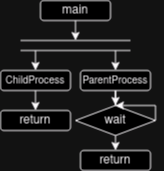

The diagram above was exported from draw.io. Its source (the exported page's mxGraphModel, read from the mxfile embedded in the PNG):
<mxGraphModel dx="259" dy="423" grid="1" gridSize="10" guides="1" tooltips="1" connect="1" arrows="1" fold="1" page="1" pageScale="1" pageWidth="850" pageHeight="1100" math="0" shadow="0">
  <root>
    <mxCell id="0" />
    <mxCell id="1" parent="0" />
    <mxCell id="8xB6cdRF7qyQKDVr81Mu-1" value="main" style="rounded=1;whiteSpace=wrap;html=1;" vertex="1" parent="1">
      <mxGeometry x="200" y="220" width="70" height="20" as="geometry" />
    </mxCell>
    <mxCell id="8xB6cdRF7qyQKDVr81Mu-3" value="" style="endArrow=none;html=1;rounded=0;" edge="1" parent="1">
      <mxGeometry width="50" height="50" relative="1" as="geometry">
        <mxPoint x="180" y="260" as="sourcePoint" />
        <mxPoint x="290" y="260" as="targetPoint" />
      </mxGeometry>
    </mxCell>
    <mxCell id="8xB6cdRF7qyQKDVr81Mu-5" value="" style="endArrow=none;html=1;rounded=0;" edge="1" parent="1">
      <mxGeometry width="50" height="50" relative="1" as="geometry">
        <mxPoint x="180" y="270" as="sourcePoint" />
        <mxPoint x="290" y="270" as="targetPoint" />
      </mxGeometry>
    </mxCell>
    <mxCell id="8xB6cdRF7qyQKDVr81Mu-7" value="" style="endArrow=classic;html=1;rounded=0;exitX=0.5;exitY=1;exitDx=0;exitDy=0;" edge="1" parent="1" source="8xB6cdRF7qyQKDVr81Mu-1">
      <mxGeometry width="50" height="50" relative="1" as="geometry">
        <mxPoint x="200" y="230" as="sourcePoint" />
        <mxPoint x="235" y="260" as="targetPoint" />
      </mxGeometry>
    </mxCell>
    <mxCell id="8xB6cdRF7qyQKDVr81Mu-8" value="&lt;div style=&quot;font-size: 11px;&quot;&gt;&lt;font style=&quot;font-size: 10px;&quot;&gt;ChildProcess&lt;/font&gt;&lt;/div&gt;" style="rounded=1;whiteSpace=wrap;html=1;" vertex="1" parent="1">
      <mxGeometry x="160" y="290" width="70" height="20" as="geometry" />
    </mxCell>
    <mxCell id="8xB6cdRF7qyQKDVr81Mu-16" value="" style="edgeStyle=orthogonalEdgeStyle;rounded=0;orthogonalLoop=1;jettySize=auto;html=1;" edge="1" parent="1" source="8xB6cdRF7qyQKDVr81Mu-9" target="8xB6cdRF7qyQKDVr81Mu-15">
      <mxGeometry relative="1" as="geometry" />
    </mxCell>
    <mxCell id="8xB6cdRF7qyQKDVr81Mu-9" value="&lt;div style=&quot;font-size: 11px;&quot;&gt;&lt;font style=&quot;font-size: 10px;&quot;&gt;ParentProcess&lt;/font&gt;&lt;/div&gt;" style="rounded=1;whiteSpace=wrap;html=1;" vertex="1" parent="1">
      <mxGeometry x="240" y="290" width="70" height="20" as="geometry" />
    </mxCell>
    <mxCell id="8xB6cdRF7qyQKDVr81Mu-10" value="" style="endArrow=classic;html=1;rounded=0;entryX=0.5;entryY=0;entryDx=0;entryDy=0;" edge="1" parent="1" target="8xB6cdRF7qyQKDVr81Mu-8">
      <mxGeometry width="50" height="50" relative="1" as="geometry">
        <mxPoint x="195" y="270" as="sourcePoint" />
        <mxPoint x="260" y="220" as="targetPoint" />
      </mxGeometry>
    </mxCell>
    <mxCell id="8xB6cdRF7qyQKDVr81Mu-11" value="" style="endArrow=classic;html=1;rounded=0;entryX=0.5;entryY=0;entryDx=0;entryDy=0;" edge="1" parent="1" target="8xB6cdRF7qyQKDVr81Mu-9">
      <mxGeometry width="50" height="50" relative="1" as="geometry">
        <mxPoint x="275" y="270" as="sourcePoint" />
        <mxPoint x="260" y="220" as="targetPoint" />
      </mxGeometry>
    </mxCell>
    <mxCell id="8xB6cdRF7qyQKDVr81Mu-12" value="" style="endArrow=classic;html=1;rounded=0;exitX=0.5;exitY=1;exitDx=0;exitDy=0;" edge="1" parent="1" source="8xB6cdRF7qyQKDVr81Mu-8">
      <mxGeometry width="50" height="50" relative="1" as="geometry">
        <mxPoint x="190" y="440" as="sourcePoint" />
        <mxPoint x="195" y="330" as="targetPoint" />
      </mxGeometry>
    </mxCell>
    <mxCell id="8xB6cdRF7qyQKDVr81Mu-14" value="return" style="rounded=1;whiteSpace=wrap;html=1;" vertex="1" parent="1">
      <mxGeometry x="160" y="330" width="70" height="20" as="geometry" />
    </mxCell>
    <mxCell id="8xB6cdRF7qyQKDVr81Mu-15" value="wait" style="rhombus;whiteSpace=wrap;html=1;" vertex="1" parent="1">
      <mxGeometry x="235" y="325" width="80" height="30" as="geometry" />
    </mxCell>
    <mxCell id="8xB6cdRF7qyQKDVr81Mu-18" value="" style="endArrow=classic;html=1;rounded=0;exitX=1;exitY=0.5;exitDx=0;exitDy=0;entryX=0.5;entryY=0;entryDx=0;entryDy=0;" edge="1" parent="1" source="8xB6cdRF7qyQKDVr81Mu-15" target="8xB6cdRF7qyQKDVr81Mu-15">
      <mxGeometry width="50" height="50" relative="1" as="geometry">
        <mxPoint x="230" y="420" as="sourcePoint" />
        <mxPoint x="280" y="370" as="targetPoint" />
        <Array as="points">
          <mxPoint x="315" y="325" />
        </Array>
      </mxGeometry>
    </mxCell>
    <mxCell id="8xB6cdRF7qyQKDVr81Mu-19" value="return" style="rounded=1;whiteSpace=wrap;html=1;" vertex="1" parent="1">
      <mxGeometry x="240" y="370" width="70" height="20" as="geometry" />
    </mxCell>
    <mxCell id="8xB6cdRF7qyQKDVr81Mu-20" value="" style="endArrow=classic;html=1;rounded=0;exitX=0.5;exitY=1;exitDx=0;exitDy=0;entryX=0.5;entryY=0;entryDx=0;entryDy=0;" edge="1" parent="1" source="8xB6cdRF7qyQKDVr81Mu-15" target="8xB6cdRF7qyQKDVr81Mu-19">
      <mxGeometry width="50" height="50" relative="1" as="geometry">
        <mxPoint x="220" y="450" as="sourcePoint" />
        <mxPoint x="270" y="400" as="targetPoint" />
      </mxGeometry>
    </mxCell>
  </root>
</mxGraphModel>